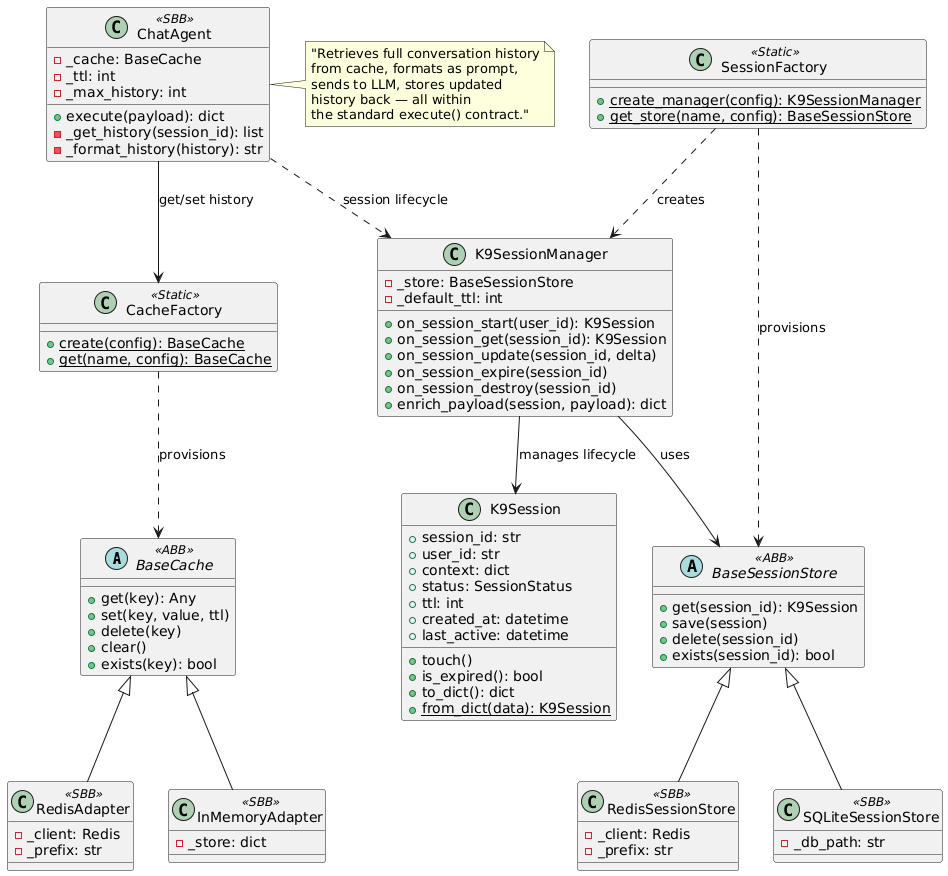

The diagram above was rendered by PlantUML. Its source (embedded in the PNG):
@startuml
abstract class BaseCache <<ABB>> {
  +get(key): Any
  +set(key, value, ttl)
  +delete(key)
  +clear()
  +exists(key): bool
}

abstract class BaseSessionStore <<ABB>> {
  +get(session_id): K9Session
  +save(session)
  +delete(session_id)
  +exists(session_id): bool
}

class K9Session {
  +session_id: str
  +user_id: str
  +context: dict
  +status: SessionStatus
  +ttl: int
  +created_at: datetime
  +last_active: datetime
  __
  +touch()
  +is_expired(): bool
  +to_dict(): dict
  +{static} from_dict(data): K9Session
}

class K9SessionManager {
  -_store: BaseSessionStore
  -_default_ttl: int
  __
  +on_session_start(user_id): K9Session
  +on_session_get(session_id): K9Session
  +on_session_update(session_id, delta)
  +on_session_expire(session_id)
  +on_session_destroy(session_id)
  +enrich_payload(session, payload): dict
}

class SessionFactory <<Static>> {
  +{static} create_manager(config): K9SessionManager
  +{static} get_store(name, config): BaseSessionStore
}

class CacheFactory <<Static>> {
  +{static} create(config): BaseCache
  +{static} get(name, config): BaseCache
}

class RedisAdapter <<SBB>> {
  -_client: Redis
  -_prefix: str
}

class InMemoryAdapter <<SBB>> {
  -_store: dict
}

class RedisSessionStore <<SBB>> {
  -_client: Redis
  -_prefix: str
}

class SQLiteSessionStore <<SBB>> {
  -_db_path: str
}

class ChatAgent <<SBB>> {
  -_cache: BaseCache
  -_ttl: int
  -_max_history: int
  __
  +execute(payload): dict
  -_get_history(session_id): list
  -_format_history(history): str
}

note right of ChatAgent
  "Retrieves full conversation history
  from cache, formats as prompt,
  sends to LLM, stores updated
  history back — all within
  the standard execute() contract."
end note

BaseCache <|-- RedisAdapter
BaseCache <|-- InMemoryAdapter
BaseSessionStore <|-- RedisSessionStore
BaseSessionStore <|-- SQLiteSessionStore

K9SessionManager --> BaseSessionStore : uses
K9SessionManager --> K9Session : manages lifecycle
SessionFactory ..> K9SessionManager : creates
SessionFactory ..> BaseSessionStore : provisions
CacheFactory ..> BaseCache : provisions
ChatAgent --> CacheFactory : get/set history
ChatAgent ..> K9SessionManager : session lifecycle
@enduml